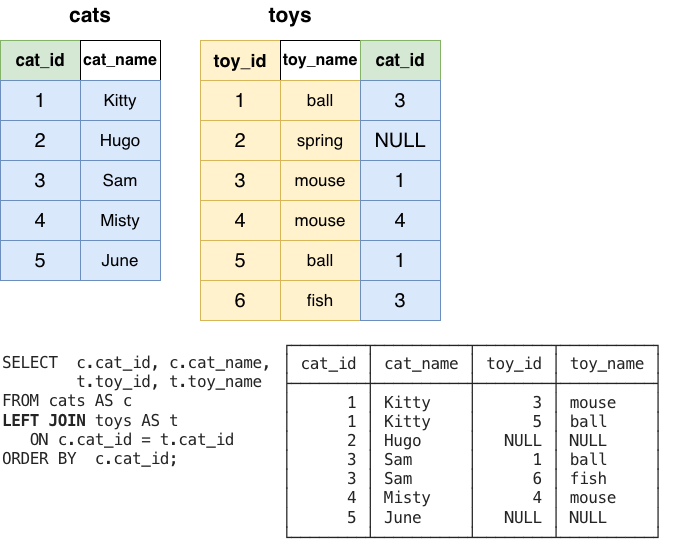

The diagram above was exported from draw.io. Its source (the exported page's mxGraphModel, read from the mxfile embedded in the PNG):
<mxGraphModel dx="804" dy="814" grid="1" gridSize="10" guides="1" tooltips="1" connect="1" arrows="1" fold="1" page="1" pageScale="1" pageWidth="850" pageHeight="1100" math="0" shadow="0">
  <root>
    <mxCell id="0" />
    <mxCell id="1" parent="0" />
    <mxCell id="Kp5ghu0Mub3WPHf7iw6V-1" parent="1" style="rounded=0;whiteSpace=wrap;html=1;fillColor=#d5e8d4;strokeColor=#82b366;" value="&lt;font style=&quot;font-size: 17px;&quot;&gt;&lt;b style=&quot;&quot;&gt;cat_id&lt;/b&gt;&lt;/font&gt;" vertex="1">
      <mxGeometry height="40" width="80" x="80" y="80" as="geometry" />
    </mxCell>
    <mxCell id="Kp5ghu0Mub3WPHf7iw6V-2" parent="1" style="rounded=0;whiteSpace=wrap;html=1;" value="&lt;font style=&quot;font-size: 16px;&quot;&gt;&lt;b style=&quot;&quot;&gt;cat_name&lt;/b&gt;&lt;/font&gt;" vertex="1">
      <mxGeometry height="40" width="80" x="160" y="80" as="geometry" />
    </mxCell>
    <mxCell id="Kp5ghu0Mub3WPHf7iw6V-5" parent="1" style="rounded=0;whiteSpace=wrap;html=1;fillColor=#dae8fc;strokeColor=#6c8ebf;" value="&lt;font style=&quot;font-size: 20px;&quot;&gt;1&lt;/font&gt;" vertex="1">
      <mxGeometry height="40" width="80" x="80" y="120" as="geometry" />
    </mxCell>
    <mxCell id="Kp5ghu0Mub3WPHf7iw6V-6" parent="1" style="rounded=0;whiteSpace=wrap;html=1;fillColor=#dae8fc;strokeColor=#6c8ebf;" value="&lt;font style=&quot;font-size: 17px;&quot;&gt;Kitty&lt;/font&gt;" vertex="1">
      <mxGeometry height="40" width="80" x="160" y="120" as="geometry" />
    </mxCell>
    <mxCell id="Kp5ghu0Mub3WPHf7iw6V-8" parent="1" style="rounded=0;whiteSpace=wrap;html=1;fillColor=#dae8fc;strokeColor=#6c8ebf;" value="&lt;font style=&quot;font-size: 20px;&quot;&gt;2&lt;/font&gt;" vertex="1">
      <mxGeometry height="40" width="80" x="80" y="160" as="geometry" />
    </mxCell>
    <mxCell id="Kp5ghu0Mub3WPHf7iw6V-9" parent="1" style="rounded=0;whiteSpace=wrap;html=1;fillColor=#dae8fc;strokeColor=#6c8ebf;" value="&lt;font style=&quot;font-size: 17px;&quot;&gt;Hugo&lt;/font&gt;" vertex="1">
      <mxGeometry height="40" width="80" x="160" y="160" as="geometry" />
    </mxCell>
    <mxCell id="Kp5ghu0Mub3WPHf7iw6V-11" parent="1" style="rounded=0;whiteSpace=wrap;html=1;fillColor=#dae8fc;strokeColor=#6c8ebf;" value="&lt;font style=&quot;font-size: 20px;&quot;&gt;3&lt;/font&gt;" vertex="1">
      <mxGeometry height="40" width="80" x="80" y="200" as="geometry" />
    </mxCell>
    <mxCell id="Kp5ghu0Mub3WPHf7iw6V-12" parent="1" style="rounded=0;whiteSpace=wrap;html=1;fillColor=#dae8fc;strokeColor=#6c8ebf;" value="&lt;font style=&quot;font-size: 17px;&quot;&gt;Sam&lt;/font&gt;" vertex="1">
      <mxGeometry height="40" width="80" x="160" y="200" as="geometry" />
    </mxCell>
    <mxCell id="Kp5ghu0Mub3WPHf7iw6V-14" parent="1" style="rounded=0;whiteSpace=wrap;html=1;fillColor=#fff2cc;strokeColor=#d6b656;" value="&lt;font style=&quot;font-size: 18px;&quot;&gt;&lt;b&gt;toy_id&lt;/b&gt;&lt;/font&gt;" vertex="1">
      <mxGeometry height="40" width="80" x="280" y="80" as="geometry" />
    </mxCell>
    <mxCell id="Kp5ghu0Mub3WPHf7iw6V-15" parent="1" style="rounded=0;whiteSpace=wrap;html=1;" value="&lt;font style=&quot;font-size: 16px;&quot;&gt;&lt;b style=&quot;&quot;&gt;toy_name&lt;/b&gt;&lt;/font&gt;" vertex="1">
      <mxGeometry height="40" width="80" x="360" y="80" as="geometry" />
    </mxCell>
    <mxCell id="Kp5ghu0Mub3WPHf7iw6V-17" parent="1" style="rounded=0;whiteSpace=wrap;html=1;fillColor=#fff2cc;strokeColor=#d6b656;" value="&lt;font style=&quot;font-size: 20px;&quot;&gt;1&lt;/font&gt;" vertex="1">
      <mxGeometry height="40" width="80" x="280" y="120" as="geometry" />
    </mxCell>
    <mxCell id="Kp5ghu0Mub3WPHf7iw6V-18" parent="1" style="rounded=0;whiteSpace=wrap;html=1;fillColor=#fff2cc;strokeColor=#d6b656;" value="&lt;font style=&quot;font-size: 17px;&quot;&gt;ball&lt;/font&gt;" vertex="1">
      <mxGeometry height="40" width="80" x="360" y="120" as="geometry" />
    </mxCell>
    <mxCell id="Kp5ghu0Mub3WPHf7iw6V-20" parent="1" style="rounded=0;whiteSpace=wrap;html=1;fillColor=#fff2cc;strokeColor=#d6b656;" value="&lt;font style=&quot;font-size: 20px;&quot;&gt;2&lt;/font&gt;" vertex="1">
      <mxGeometry height="40" width="80" x="280" y="160" as="geometry" />
    </mxCell>
    <mxCell id="Kp5ghu0Mub3WPHf7iw6V-21" parent="1" style="rounded=0;whiteSpace=wrap;html=1;fillColor=#fff2cc;strokeColor=#d6b656;" value="&lt;font style=&quot;font-size: 17px;&quot;&gt;spring&lt;/font&gt;" vertex="1">
      <mxGeometry height="40" width="80" x="360" y="160" as="geometry" />
    </mxCell>
    <mxCell id="Kp5ghu0Mub3WPHf7iw6V-23" parent="1" style="rounded=0;whiteSpace=wrap;html=1;fillColor=#fff2cc;strokeColor=#d6b656;" value="&lt;font style=&quot;font-size: 20px;&quot;&gt;3&lt;/font&gt;" vertex="1">
      <mxGeometry height="40" width="80" x="280" y="200" as="geometry" />
    </mxCell>
    <mxCell id="Kp5ghu0Mub3WPHf7iw6V-24" parent="1" style="rounded=0;whiteSpace=wrap;html=1;fillColor=#fff2cc;strokeColor=#d6b656;" value="&lt;font style=&quot;font-size: 17px;&quot;&gt;mouse&lt;/font&gt;" vertex="1">
      <mxGeometry height="40" width="80" x="360" y="200" as="geometry" />
    </mxCell>
    <mxCell id="Kp5ghu0Mub3WPHf7iw6V-27" parent="1" style="rounded=0;whiteSpace=wrap;html=1;fillColor=#dae8fc;strokeColor=#6c8ebf;" value="&lt;font style=&quot;font-size: 20px;&quot;&gt;4&lt;/font&gt;" vertex="1">
      <mxGeometry height="40" width="80" x="80" y="240" as="geometry" />
    </mxCell>
    <mxCell id="Kp5ghu0Mub3WPHf7iw6V-28" parent="1" style="rounded=0;whiteSpace=wrap;html=1;fillColor=#dae8fc;strokeColor=#6c8ebf;" value="&lt;font style=&quot;font-size: 17px;&quot;&gt;Misty&lt;/font&gt;" vertex="1">
      <mxGeometry height="40" width="80" x="160" y="240" as="geometry" />
    </mxCell>
    <mxCell id="Kp5ghu0Mub3WPHf7iw6V-30" parent="1" style="text;html=1;whiteSpace=wrap;strokeColor=none;fillColor=none;align=center;verticalAlign=middle;rounded=0;" value="&lt;b&gt;&lt;font style=&quot;font-size: 21px;&quot;&gt;cats&lt;/font&gt;&lt;/b&gt;" vertex="1">
      <mxGeometry height="30" width="60" x="140" y="40" as="geometry" />
    </mxCell>
    <mxCell id="Kp5ghu0Mub3WPHf7iw6V-31" parent="1" style="text;html=1;whiteSpace=wrap;strokeColor=none;fillColor=none;align=center;verticalAlign=middle;rounded=0;" value="&lt;b&gt;&lt;font style=&quot;font-size: 21px;&quot;&gt;toys&lt;/font&gt;&lt;/b&gt;" vertex="1">
      <mxGeometry height="30" width="60" x="340" y="40" as="geometry" />
    </mxCell>
    <mxCell id="Kp5ghu0Mub3WPHf7iw6V-32" parent="1" style="text;html=1;whiteSpace=wrap;strokeColor=none;fillColor=none;align=left;verticalAlign=middle;rounded=0;" value="&lt;font color=&quot;#242424&quot; face=&quot;source-code-pro, Menlo, Monaco, Courier New, Courier, monospace&quot;&gt;&lt;span style=&quot;font-size: 16px; letter-spacing: -0.352px; white-space-collapse: preserve;&quot;&gt;SELECT  c.cat_id, c.cat_name,&lt;br&gt;        t.toy_id, t.toy_name&lt;br&gt;FROM cats AS c&lt;br&gt;&lt;b&gt;LEFT JOIN&lt;/b&gt; toys AS t&lt;br&gt;   ON c.cat_id = t.cat_id&lt;br&gt;ORDER BY  c.cat_id;&lt;/span&gt;&lt;/font&gt;" vertex="1">
      <mxGeometry height="140" width="280" x="80" y="380" as="geometry" />
    </mxCell>
    <mxCell id="bklwKk_lb4tWpJ2wWhxp-2" parent="1" style="rounded=0;whiteSpace=wrap;html=1;fillColor=#dae8fc;strokeColor=#6c8ebf;" value="&lt;font style=&quot;font-size: 20px;&quot;&gt;5&lt;/font&gt;" vertex="1">
      <mxGeometry height="40" width="80" x="80" y="280" as="geometry" />
    </mxCell>
    <mxCell id="bklwKk_lb4tWpJ2wWhxp-3" parent="1" style="rounded=0;whiteSpace=wrap;html=1;fillColor=#dae8fc;strokeColor=#6c8ebf;" value="&lt;span style=&quot;font-size: 17px;&quot;&gt;June&lt;/span&gt;" vertex="1">
      <mxGeometry height="40" width="80" x="160" y="280" as="geometry" />
    </mxCell>
    <mxCell id="bklwKk_lb4tWpJ2wWhxp-4" parent="1" style="rounded=0;whiteSpace=wrap;html=1;fillColor=#fff2cc;strokeColor=#d6b656;" value="&lt;font style=&quot;font-size: 20px;&quot;&gt;4&lt;/font&gt;" vertex="1">
      <mxGeometry height="40" width="80" x="280" y="240" as="geometry" />
    </mxCell>
    <mxCell id="bklwKk_lb4tWpJ2wWhxp-5" parent="1" style="rounded=0;whiteSpace=wrap;html=1;fillColor=#fff2cc;strokeColor=#d6b656;" value="&lt;span style=&quot;font-size: 20px;&quot;&gt;5&lt;/span&gt;" vertex="1">
      <mxGeometry height="40" width="80" x="280" y="280" as="geometry" />
    </mxCell>
    <mxCell id="bklwKk_lb4tWpJ2wWhxp-6" parent="1" style="rounded=0;whiteSpace=wrap;html=1;fillColor=#fff2cc;strokeColor=#d6b656;" value="&lt;font style=&quot;font-size: 20px;&quot;&gt;6&lt;/font&gt;" vertex="1">
      <mxGeometry height="40" width="80" x="280" y="320" as="geometry" />
    </mxCell>
    <mxCell id="bklwKk_lb4tWpJ2wWhxp-7" parent="1" style="rounded=0;whiteSpace=wrap;html=1;fillColor=#d5e8d4;strokeColor=#82b366;" value="&lt;font style=&quot;font-size: 17px;&quot;&gt;&lt;b style=&quot;&quot;&gt;cat_id&lt;/b&gt;&lt;/font&gt;" vertex="1">
      <mxGeometry height="40" width="80" x="440" y="80" as="geometry" />
    </mxCell>
    <mxCell id="bklwKk_lb4tWpJ2wWhxp-8" parent="1" style="rounded=0;whiteSpace=wrap;html=1;fillColor=#fff2cc;strokeColor=#d6b656;" value="&lt;font style=&quot;font-size: 17px;&quot;&gt;mouse&lt;/font&gt;" vertex="1">
      <mxGeometry height="40" width="80" x="360" y="240" as="geometry" />
    </mxCell>
    <mxCell id="bklwKk_lb4tWpJ2wWhxp-9" parent="1" style="rounded=0;whiteSpace=wrap;html=1;fillColor=#fff2cc;strokeColor=#d6b656;" value="&lt;font style=&quot;font-size: 17px;&quot;&gt;ball&lt;/font&gt;" vertex="1">
      <mxGeometry height="40" width="80" x="360" y="280" as="geometry" />
    </mxCell>
    <mxCell id="bklwKk_lb4tWpJ2wWhxp-11" parent="1" style="rounded=0;whiteSpace=wrap;html=1;fillColor=#fff2cc;strokeColor=#d6b656;" value="&lt;font style=&quot;font-size: 17px;&quot;&gt;fish&lt;/font&gt;" vertex="1">
      <mxGeometry height="40" width="80" x="360" y="320" as="geometry" />
    </mxCell>
    <mxCell id="bklwKk_lb4tWpJ2wWhxp-12" parent="1" style="rounded=0;whiteSpace=wrap;html=1;fillColor=#dae8fc;strokeColor=#6c8ebf;" value="&lt;font style=&quot;font-size: 20px;&quot;&gt;3&lt;/font&gt;" vertex="1">
      <mxGeometry height="40" width="80" x="440" y="120" as="geometry" />
    </mxCell>
    <mxCell id="bklwKk_lb4tWpJ2wWhxp-13" parent="1" style="rounded=0;whiteSpace=wrap;html=1;fillColor=#dae8fc;strokeColor=#6c8ebf;" value="&lt;font style=&quot;font-size: 20px;&quot;&gt;NULL&lt;/font&gt;" vertex="1">
      <mxGeometry height="40" width="80" x="440" y="160" as="geometry" />
    </mxCell>
    <mxCell id="bklwKk_lb4tWpJ2wWhxp-14" parent="1" style="rounded=0;whiteSpace=wrap;html=1;fillColor=#dae8fc;strokeColor=#6c8ebf;" value="&lt;font style=&quot;font-size: 20px;&quot;&gt;1&lt;/font&gt;" vertex="1">
      <mxGeometry height="40" width="80" x="440" y="200" as="geometry" />
    </mxCell>
    <mxCell id="bklwKk_lb4tWpJ2wWhxp-15" parent="1" style="rounded=0;whiteSpace=wrap;html=1;fillColor=#dae8fc;strokeColor=#6c8ebf;" value="&lt;font style=&quot;font-size: 20px;&quot;&gt;4&lt;/font&gt;" vertex="1">
      <mxGeometry height="40" width="80" x="440" y="240" as="geometry" />
    </mxCell>
    <mxCell id="bklwKk_lb4tWpJ2wWhxp-16" parent="1" style="rounded=0;whiteSpace=wrap;html=1;fillColor=#dae8fc;strokeColor=#6c8ebf;" value="&lt;font style=&quot;font-size: 20px;&quot;&gt;1&lt;/font&gt;" vertex="1">
      <mxGeometry height="40" width="80" x="440" y="280" as="geometry" />
    </mxCell>
    <mxCell id="bklwKk_lb4tWpJ2wWhxp-17" parent="1" style="rounded=0;whiteSpace=wrap;html=1;fillColor=#dae8fc;strokeColor=#6c8ebf;" value="&lt;font style=&quot;font-size: 20px;&quot;&gt;3&lt;/font&gt;" vertex="1">
      <mxGeometry height="40" width="80" x="440" y="320" as="geometry" />
    </mxCell>
    <mxCell id="bklwKk_lb4tWpJ2wWhxp-18" parent="1" style="text;html=1;whiteSpace=wrap;strokeColor=none;fillColor=none;align=left;verticalAlign=middle;rounded=0;" value="&lt;font color=&quot;#242424&quot; face=&quot;source-code-pro, Menlo, Monaco, Courier New, Courier, monospace&quot;&gt;&lt;span style=&quot;font-size: 16px; letter-spacing: -0.352px; white-space-collapse: preserve;&quot;&gt;┌────────┬──────────┬────────┬──────────┐&lt;br/&gt;│ cat_id │ cat_name │ toy_id │ toy_name │&lt;br/&gt;├────────┼──────────┼────────┼──────────┤&lt;br/&gt;│      1 │ Kitty    │      3 │ mouse    │&lt;br/&gt;│      1 │ Kitty    │      5 │ ball     │&lt;br/&gt;│      2 │ Hugo     │   NULL │ NULL     │&lt;br/&gt;│      3 │ Sam      │      1 │ ball     │&lt;br/&gt;│      3 │ Sam      │      6 │ fish     │&lt;br/&gt;│      4 │ Misty    │      4 │ mouse    │&lt;br/&gt;│      5 │ June     │   NULL │ NULL     │&lt;br/&gt;└────────┴──────────┴────────┴──────────┘&lt;/span&gt;&lt;/font&gt;" vertex="1">
      <mxGeometry height="200" width="400" x="360" y="380" as="geometry" />
    </mxCell>
  </root>
</mxGraphModel>